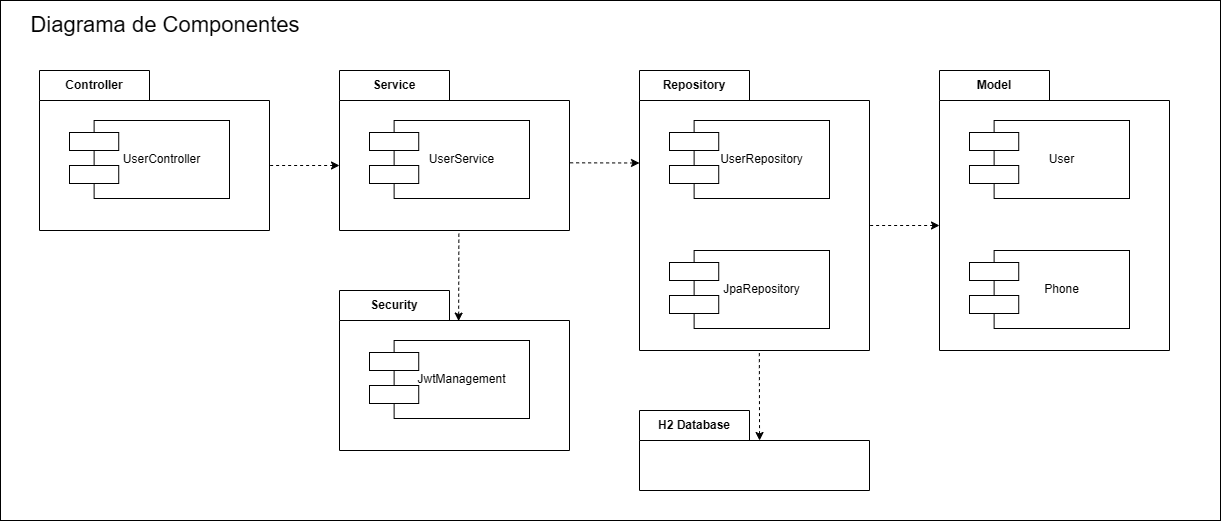

The diagram above was exported from draw.io. Its source (the exported page's mxGraphModel, read from the mxfile embedded in the PNG):
<mxGraphModel dx="1740" dy="964" grid="1" gridSize="10" guides="1" tooltips="1" connect="1" arrows="1" fold="1" page="1" pageScale="1" pageWidth="827" pageHeight="1169" math="0" shadow="0">
  <root>
    <mxCell id="0" />
    <mxCell id="1" parent="0" />
    <mxCell id="2" value="" style="rounded=0;whiteSpace=wrap;html=1;fillColor=none;" vertex="1" parent="1">
      <mxGeometry x="21" y="10" width="1220" height="520" as="geometry" />
    </mxCell>
    <mxCell id="3" value="Controller" style="shape=folder;fontStyle=1;tabWidth=110;tabHeight=30;tabPosition=left;html=1;boundedLbl=1;labelInHeader=1;container=1;collapsible=0;recursiveResize=0;whiteSpace=wrap;" vertex="1" parent="1">
      <mxGeometry x="60" y="80" width="230" height="160" as="geometry" />
    </mxCell>
    <mxCell id="4" value="" style="group" vertex="1" connectable="0" parent="3">
      <mxGeometry x="30" y="50" width="160" height="90" as="geometry" />
    </mxCell>
    <mxCell id="5" value="UserController" style="rounded=0;whiteSpace=wrap;html=1;" vertex="1" parent="4">
      <mxGeometry x="24.615384615384613" width="135.3846153846154" height="78" as="geometry" />
    </mxCell>
    <mxCell id="6" value="" style="rounded=0;whiteSpace=wrap;html=1;" vertex="1" parent="4">
      <mxGeometry y="12" width="49.230769230769226" height="18" as="geometry" />
    </mxCell>
    <mxCell id="7" value="" style="rounded=0;whiteSpace=wrap;html=1;" vertex="1" parent="4">
      <mxGeometry y="45" width="49.230769230769226" height="18" as="geometry" />
    </mxCell>
    <mxCell id="8" value="Service" style="shape=folder;fontStyle=1;tabWidth=110;tabHeight=30;tabPosition=left;html=1;boundedLbl=1;labelInHeader=1;container=1;collapsible=0;recursiveResize=0;whiteSpace=wrap;" vertex="1" parent="1">
      <mxGeometry x="360" y="80" width="230" height="160" as="geometry" />
    </mxCell>
    <mxCell id="9" value="" style="group" vertex="1" connectable="0" parent="8">
      <mxGeometry x="30" y="50" width="160" height="90" as="geometry" />
    </mxCell>
    <mxCell id="10" value="UserService" style="rounded=0;whiteSpace=wrap;html=1;" vertex="1" parent="9">
      <mxGeometry x="24.615384615384613" width="135.3846153846154" height="78" as="geometry" />
    </mxCell>
    <mxCell id="11" value="" style="rounded=0;whiteSpace=wrap;html=1;" vertex="1" parent="9">
      <mxGeometry y="12" width="49.230769230769226" height="18" as="geometry" />
    </mxCell>
    <mxCell id="12" value="" style="rounded=0;whiteSpace=wrap;html=1;" vertex="1" parent="9">
      <mxGeometry y="45" width="49.230769230769226" height="18" as="geometry" />
    </mxCell>
    <mxCell id="13" value="Repository" style="shape=folder;fontStyle=1;tabWidth=110;tabHeight=30;tabPosition=left;html=1;boundedLbl=1;labelInHeader=1;container=1;collapsible=0;recursiveResize=0;whiteSpace=wrap;" vertex="1" parent="1">
      <mxGeometry x="660" y="80" width="230" height="280" as="geometry" />
    </mxCell>
    <mxCell id="14" value="" style="group" vertex="1" connectable="0" parent="13">
      <mxGeometry x="30" y="50" width="160" height="90" as="geometry" />
    </mxCell>
    <mxCell id="15" value="UserRepository" style="rounded=0;whiteSpace=wrap;html=1;" vertex="1" parent="14">
      <mxGeometry x="24.615384615384613" width="135.3846153846154" height="78" as="geometry" />
    </mxCell>
    <mxCell id="16" value="" style="rounded=0;whiteSpace=wrap;html=1;" vertex="1" parent="14">
      <mxGeometry y="12" width="49.230769230769226" height="18" as="geometry" />
    </mxCell>
    <mxCell id="17" value="" style="rounded=0;whiteSpace=wrap;html=1;" vertex="1" parent="14">
      <mxGeometry y="45" width="49.230769230769226" height="18" as="geometry" />
    </mxCell>
    <mxCell id="18" value="" style="group" vertex="1" connectable="0" parent="13">
      <mxGeometry x="30" y="180" width="160" height="90" as="geometry" />
    </mxCell>
    <mxCell id="19" value="JpaRepository" style="rounded=0;whiteSpace=wrap;html=1;" vertex="1" parent="18">
      <mxGeometry x="24.615384615384613" width="135.3846153846154" height="78" as="geometry" />
    </mxCell>
    <mxCell id="20" value="" style="rounded=0;whiteSpace=wrap;html=1;" vertex="1" parent="18">
      <mxGeometry y="12" width="49.230769230769226" height="18" as="geometry" />
    </mxCell>
    <mxCell id="21" value="" style="rounded=0;whiteSpace=wrap;html=1;" vertex="1" parent="18">
      <mxGeometry y="45" width="49.230769230769226" height="18" as="geometry" />
    </mxCell>
    <mxCell id="22" value="Model" style="shape=folder;fontStyle=1;tabWidth=110;tabHeight=30;tabPosition=left;html=1;boundedLbl=1;labelInHeader=1;container=1;collapsible=0;recursiveResize=0;whiteSpace=wrap;" vertex="1" parent="1">
      <mxGeometry x="960" y="80" width="230" height="280" as="geometry" />
    </mxCell>
    <mxCell id="23" value="" style="group" vertex="1" connectable="0" parent="22">
      <mxGeometry x="30" y="50" width="160" height="90" as="geometry" />
    </mxCell>
    <mxCell id="24" value="User" style="rounded=0;whiteSpace=wrap;html=1;" vertex="1" parent="23">
      <mxGeometry x="24.615384615384613" width="135.3846153846154" height="78" as="geometry" />
    </mxCell>
    <mxCell id="25" value="" style="rounded=0;whiteSpace=wrap;html=1;" vertex="1" parent="23">
      <mxGeometry y="12" width="49.230769230769226" height="18" as="geometry" />
    </mxCell>
    <mxCell id="26" value="" style="rounded=0;whiteSpace=wrap;html=1;" vertex="1" parent="23">
      <mxGeometry y="45" width="49.230769230769226" height="18" as="geometry" />
    </mxCell>
    <mxCell id="27" value="" style="group" vertex="1" connectable="0" parent="22">
      <mxGeometry x="30" y="180" width="160" height="90" as="geometry" />
    </mxCell>
    <mxCell id="28" value="Phone" style="rounded=0;whiteSpace=wrap;html=1;" vertex="1" parent="27">
      <mxGeometry x="24.615384615384613" width="135.3846153846154" height="78" as="geometry" />
    </mxCell>
    <mxCell id="29" value="" style="rounded=0;whiteSpace=wrap;html=1;" vertex="1" parent="27">
      <mxGeometry y="12" width="49.230769230769226" height="18" as="geometry" />
    </mxCell>
    <mxCell id="30" value="" style="rounded=0;whiteSpace=wrap;html=1;" vertex="1" parent="27">
      <mxGeometry y="45" width="49.230769230769226" height="18" as="geometry" />
    </mxCell>
    <mxCell id="31" value="Security" style="shape=folder;fontStyle=1;tabWidth=110;tabHeight=30;tabPosition=left;html=1;boundedLbl=1;labelInHeader=1;container=1;collapsible=0;recursiveResize=0;whiteSpace=wrap;" vertex="1" parent="1">
      <mxGeometry x="360" y="300" width="230" height="160" as="geometry" />
    </mxCell>
    <mxCell id="32" value="" style="group" vertex="1" connectable="0" parent="31">
      <mxGeometry x="30" y="50" width="160" height="90" as="geometry" />
    </mxCell>
    <mxCell id="33" value="JwtManagement" style="rounded=0;whiteSpace=wrap;html=1;" vertex="1" parent="32">
      <mxGeometry x="24.615384615384613" width="135.3846153846154" height="78" as="geometry" />
    </mxCell>
    <mxCell id="34" value="" style="rounded=0;whiteSpace=wrap;html=1;" vertex="1" parent="32">
      <mxGeometry y="12" width="49.230769230769226" height="18" as="geometry" />
    </mxCell>
    <mxCell id="35" value="" style="rounded=0;whiteSpace=wrap;html=1;" vertex="1" parent="32">
      <mxGeometry y="45" width="49.230769230769226" height="18" as="geometry" />
    </mxCell>
    <mxCell id="36" value="" style="endArrow=none;dashed=1;html=1;rounded=0;entryX=0;entryY=0;entryDx=229.99999999999997;entryDy=95;entryPerimeter=0;startArrow=classic;startFill=1;exitX=0;exitY=0;exitDx=0;exitDy=95;exitPerimeter=0;" edge="1" source="8" target="3" parent="1">
      <mxGeometry width="50" height="50" relative="1" as="geometry">
        <mxPoint x="340" y="200" as="sourcePoint" />
        <mxPoint x="340" y="180" as="targetPoint" />
      </mxGeometry>
    </mxCell>
    <mxCell id="37" value="" style="endArrow=none;dashed=1;html=1;rounded=0;entryX=0.996;entryY=0.577;entryDx=0;entryDy=0;entryPerimeter=0;startArrow=classic;startFill=1;exitX=0;exitY=0;exitDx=0;exitDy=92.5;exitPerimeter=0;" edge="1" source="13" target="8" parent="1">
      <mxGeometry width="50" height="50" relative="1" as="geometry">
        <mxPoint x="370" y="185" as="sourcePoint" />
        <mxPoint x="300" y="185" as="targetPoint" />
      </mxGeometry>
    </mxCell>
    <mxCell id="38" value="" style="endArrow=none;dashed=1;html=1;rounded=0;entryX=0.519;entryY=1.005;entryDx=0;entryDy=0;entryPerimeter=0;startArrow=classic;startFill=1;exitX=0.518;exitY=0.191;exitDx=0;exitDy=0;exitPerimeter=0;" edge="1" source="31" target="8" parent="1">
      <mxGeometry width="50" height="50" relative="1" as="geometry">
        <mxPoint x="380" y="195" as="sourcePoint" />
        <mxPoint x="310" y="195" as="targetPoint" />
      </mxGeometry>
    </mxCell>
    <mxCell id="39" value="" style="endArrow=none;dashed=1;html=1;rounded=0;entryX=0;entryY=0;entryDx=230;entryDy=155;entryPerimeter=0;startArrow=classic;startFill=1;exitX=0;exitY=0;exitDx=0;exitDy=155;exitPerimeter=0;" edge="1" source="22" target="13" parent="1">
      <mxGeometry width="50" height="50" relative="1" as="geometry">
        <mxPoint x="670" y="183" as="sourcePoint" />
        <mxPoint x="599" y="182" as="targetPoint" />
      </mxGeometry>
    </mxCell>
    <mxCell id="40" value="&lt;font style=&quot;font-size: 22px;&quot;&gt;Diagrama de Componentes&lt;/font&gt;" style="text;html=1;align=center;verticalAlign=middle;whiteSpace=wrap;rounded=0;" vertex="1" parent="1">
      <mxGeometry x="21" y="20" width="330" height="30" as="geometry" />
    </mxCell>
    <mxCell id="41" value="H2 Database" style="shape=folder;fontStyle=1;tabWidth=110;tabHeight=30;tabPosition=left;html=1;boundedLbl=1;labelInHeader=1;container=1;collapsible=0;recursiveResize=0;whiteSpace=wrap;" vertex="1" parent="1">
      <mxGeometry x="660" y="420" width="230" height="80" as="geometry" />
    </mxCell>
    <mxCell id="42" value="" style="endArrow=none;dashed=1;html=1;rounded=0;entryX=0.521;entryY=1.002;entryDx=0;entryDy=0;entryPerimeter=0;startArrow=classic;startFill=1;exitX=0.522;exitY=0.375;exitDx=0;exitDy=0;exitPerimeter=0;" edge="1" source="41" target="13" parent="1">
      <mxGeometry width="50" height="50" relative="1" as="geometry">
        <mxPoint x="970" y="245" as="sourcePoint" />
        <mxPoint x="900" y="245" as="targetPoint" />
      </mxGeometry>
    </mxCell>
  </root>
</mxGraphModel>